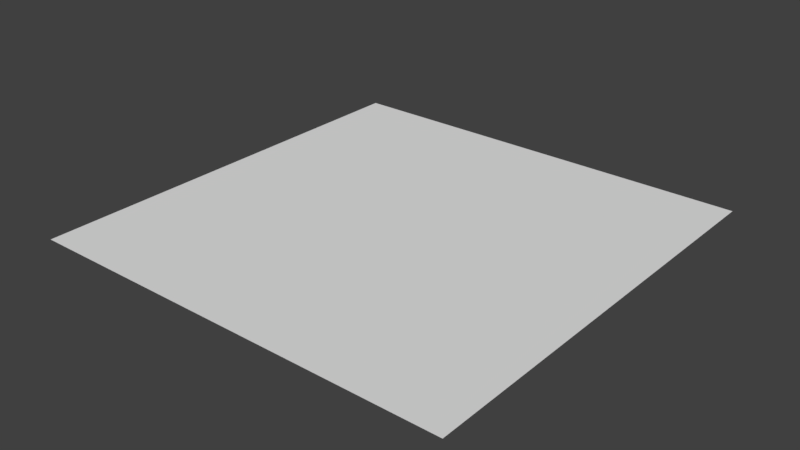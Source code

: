 # Source: kotak.blend  (saved by Blender 2.79.0; exported with 4.5.12 LTS)
import bpy
from mathutils import Matrix  # noqa: F401  (used for matrix-valued properties, if any)

bpy.ops.wm.read_factory_settings(use_empty=True)
scene = bpy.context.scene
scene.name = 'Scene'

# ---- collections
col_collection_2 = bpy.data.collections.new('Collection 2'); scene.collection.children.link(col_collection_2)

# ---- materials (node trees are filled in below, after node groups)
mat_kotak = bpy.data.materials.new('kotak')
mat_kotak.alpha_threshold = 0.0
mat_kotak.use_transparent_shadow = False
mat_kotak.roughness = 0.5
mat_kotak.specular_intensity = 0.0

# ---- material node trees

# ---- world
world_world = bpy.data.worlds.new('World'); scene.world = world_world
world_world.color = (0.05088, 0.05088, 0.05088)
world_world.use_sun_shadow = False
world_world.sun_shadow_jitter_overblur = 0.0
world_world.cycles.sampling_method = 'MANUAL'

# ---- meshes
me_kotak = bpy.data.meshes.new('kotak')
me_kotak.from_pydata([(-0.5, -0.5, 0.0), (0.5, -0.5, 0.0), (-0.5, 0.5, 0.0), (0.5, 0.5, 0.0)], [], [(0, 1, 3, 2)])
_uv = me_kotak.uv_layers.new(name='UVMap')
_uv.uv.foreach_set('vector', [0.0, 0.0, 1.0, 0.0, 1.0, 1.0, 0.0, 1.0])
me_kotak.materials.append(mat_kotak)
me_kotak.use_remesh_preserve_volume = False
me_kotak.use_remesh_preserve_attributes = False
me_kotak.use_mirror_vertex_groups = False
me_kotak.update()

# ---- objects
ob_kotak = bpy.data.objects.new('kotak', me_kotak)

# ---- transforms, parenting, visibility, modifiers, constraints
ob_kotak.location = (0.0, 0.0, 0.0)
ob_kotak.lineart.crease_threshold = 0.0

# ---- collection membership
col_collection_2.objects.link(ob_kotak)

# ---- scene / render settings (as saved in the file)
scene.frame_start = 1; scene.frame_end = 250; scene.frame_set(1)
scene.render.engine = 'BLENDER_EEVEE_NEXT'
scene.render.image_settings.color_mode = 'RGB'
scene.render.image_settings.compression = 90
scene.render.resolution_x = 1366
scene.render.resolution_y = 768
scene.render.dither_intensity = 0.0
scene.cycles.use_denoising = False
scene.cycles.samples = 128
scene.cycles.sampling_pattern = 'TABULATED_SOBOL'
scene.cycles.use_adaptive_sampling = False
scene.cycles.use_light_tree = False
scene.cycles.blur_glossy = 0.0
scene.cycles.sample_clamp_indirect = 0.0
scene.view_settings.view_transform = 'Standard'
bpy.context.view_layer.update()

# ---- added for rendering (the .blend has no active camera and no usable light): camera, sun
cam_auto = bpy.data.cameras.new('AutoCamera')
cam_auto.lens = 50.0
cam_auto.sensor_width = 36.0
cam_auto.clip_end = 1000.0
ob_auto_camera = bpy.data.objects.new('AutoCamera', cam_auto)
scene.collection.objects.link(ob_auto_camera)
ob_auto_camera.location = (1.30847, -1.57016, 1.04677)
ob_auto_camera.rotation_euler = (1.09748, -7.21219e-08, 0.694738)
scene.camera = ob_auto_camera
light_auto_sun = bpy.data.lights.new('AutoSun', 'SUN')
light_auto_sun.energy = 3.0
light_auto_sun.angle = 0.0523599
ob_auto_sun = bpy.data.objects.new('AutoSun', light_auto_sun)
scene.collection.objects.link(ob_auto_sun)
ob_auto_sun.rotation_euler = (0.872665, 0.174533, 0.523599)
bpy.context.view_layer.update()
